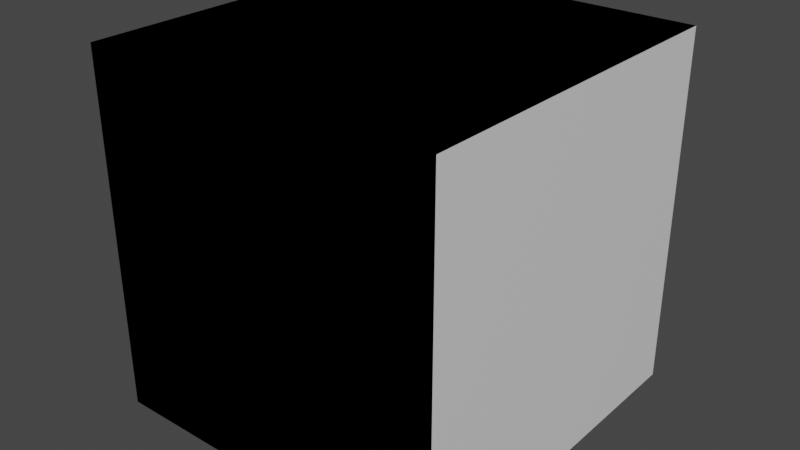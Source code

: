 # Source: corridor.blend  (saved by Blender 3.6.11; exported with 4.5.12 LTS)
import bpy
from mathutils import Matrix  # noqa: F401  (used for matrix-valued properties, if any)

bpy.ops.wm.read_factory_settings(use_empty=True)
scene = bpy.context.scene
scene.name = 'Scene'

# ---- collections
col_collection = bpy.data.collections.new('Collection'); scene.collection.children.link(col_collection)

# ---- materials (node trees are filled in below, after node groups)
mat_material = bpy.data.materials.new('Material')
mat_material.alpha_threshold = 0.0
mat_material.use_transparent_shadow = False
mat_material.roughness = 0.5
mat_material.line_color = (0.0, 0.0, 0.0, 1.0)
mat_floor = bpy.data.materials.new('Floor')
mat_floor.use_transparent_shadow = False

# ---- material node trees
mat_material.use_nodes = True; mat_material.node_tree.nodes.clear()
_N = mat_material.node_tree.nodes; _L = mat_material.node_tree.links
n0 = _N.new('ShaderNodeOutputMaterial'); n0.name = 'Material Output'; n0.location = (300, 300)
n1 = _N.new('ShaderNodeBsdfPrincipled'); n1.name = 'Principled BSDF'; n1.location = (10, 300)
n1.distribution = 'GGX'
n1.subsurface_method = 'RANDOM_WALK_SKIN'
n1.inputs[3].default_value = 1.45
n1.inputs[27].default_value = (0.0, 0.0, 0.0, 1.0)
n1.inputs[28].default_value = 1.0
_L.new(n1.outputs[0], n0.inputs[0])
n0.is_active_output = True
mat_floor.use_nodes = True; mat_floor.node_tree.nodes.clear()
_N = mat_floor.node_tree.nodes; _L = mat_floor.node_tree.links
n0 = _N.new('ShaderNodeBsdfPrincipled'); n0.name = 'Principled BSDF'; n0.location = (10, 300)
n0.distribution = 'GGX'
n0.subsurface_method = 'RANDOM_WALK_SKIN'
n0.inputs[0].default_value = (0.0, 0.6425, 0.8, 1.0)
n0.inputs[3].default_value = 1.45
n0.inputs[27].default_value = (0.0, 0.0, 0.0, 1.0)
n0.inputs[28].default_value = 1.0
n1 = _N.new('ShaderNodeOutputMaterial'); n1.name = 'Material Output'; n1.location = (300, 300)
_L.new(n0.outputs[0], n1.inputs[0])
n1.is_active_output = True

# ---- world
world_world = bpy.data.worlds.new('World'); scene.world = world_world
world_world.use_nodes = True; world_world.node_tree.nodes.clear()
_N = world_world.node_tree.nodes; _L = world_world.node_tree.links
n0 = _N.new('ShaderNodeOutputWorld'); n0.name = 'World Output'; n0.location = (300, 300)
n1 = _N.new('ShaderNodeBackground'); n1.name = 'Background'; n1.location = (10, 300)
n1.inputs[0].default_value = (0.05088, 0.05088, 0.05088, 1.0)
_L.new(n1.outputs[0], n0.inputs[0])
n0.is_active_output = True
world_world.color = (0.05088, 0.05088, 0.05088)
world_world.use_sun_shadow = False
world_world.sun_shadow_jitter_overblur = 0.0

# ---- meshes
me_cube = bpy.data.meshes.new('Cube')
me_cube.from_pydata([(-0.5, 0.5, 0.5), (-0.5, 0.5, -0.5), (0.5, 0.5, 0.5), (0.5, 0.5, -0.5), (-0.5, -0.5, 0.5), (-0.5, -0.5, -0.5), (0.5, -0.5, 0.5), (0.5, -0.5, -0.5)], [], [(3, 7, 6, 2), (5, 7, 3, 1), (5, 1, 0, 4), (2, 6, 4, 0)])
me_cube.polygons.foreach_set('material_index', [0, 1, 0, 0])
_uv = me_cube.uv_layers.new(name='UVMap')
_uv.uv.foreach_set('vector', [0.375, 0.75, 0.375, 1.0, 0.625, 1.0, 0.625, 0.75, 0.125, 0.5, 0.125, 0.75, 0.375, 0.75, 0.375, 0.5, 0.375, 0.25, 0.375, 0.5, 0.625, 0.5, 0.625, 0.25, 0.625, 0.75, 0.625, 1.0, 0.625, 0.25, 0.625, 0.5])
me_cube.materials.append(mat_material)
me_cube.materials.append(mat_floor)
me_cube.use_mirror_vertex_groups = False
me_cube.update()
me_cube_002 = bpy.data.meshes.new('Cube.002')
me_cube_002.from_pydata([(-0.5, -0.5, -0.5), (-0.5, -0.5, 0.5), (-0.5, 0.5, -0.5), (-0.5, 0.5, 0.5), (0.5, -0.5, -0.5), (0.5, -0.5, 0.5), (0.5, 0.5, -0.5), (0.5, 0.5, 0.5)], [], [(0, 2, 3, 1), (4, 0, 1, 5), (2, 0, 4, 6), (3, 7, 5, 1)])
me_cube_002.polygons.foreach_set('material_index', [0, 0, 1, 0])
_uv = me_cube_002.uv_layers.new(name='UVMap')
_uv.uv.foreach_set('vector', [0.375, 0.0, 0.375, 0.25, 0.625, 0.25, 0.625, 0.0, 0.375, 0.75, 0.375, 1.0, 0.625, 1.0, 0.625, 0.75, 0.125, 0.5, 0.125, 0.75, 0.375, 0.75, 0.375, 0.5, 0.625, 0.25, 0.0, 0.0, 0.625, 0.75, 0.625, 0.0])
me_cube_002.materials.append(mat_material)
me_cube_002.materials.append(mat_floor)
me_cube_002.update()
me_cube_001 = bpy.data.meshes.new('Cube.001')
me_cube_001.from_pydata([(-0.5, -0.5, -0.5), (-0.5, -0.5, 0.5), (-0.5, 0.5, -0.5), (0.5, -0.5, -0.5), (0.5, -0.5, 0.5), (0.5, 0.5, -0.5), (-0.5, 0.5, 0.5), (0.5, 0.5, 0.5)], [], [(3, 0, 1, 4), (2, 0, 3, 5), (4, 1, 6, 7)])
me_cube_001.polygons.foreach_set('material_index', [0, 1, 0])
_uv = me_cube_001.uv_layers.new(name='UVMap')
_uv.uv.foreach_set('vector', [0.375, 0.75, 0.375, 1.0, 0.625, 1.0, 0.625, 0.75, 0.125, 0.5, 0.125, 0.75, 0.375, 0.75, 0.375, 0.5, 0.625, 0.75, 0.625, 1.0, 0.625, 1.0, 0.625, 0.75])
me_cube_001.materials.append(mat_material)
me_cube_001.materials.append(mat_floor)
me_cube_001.update()
me_cube_003 = bpy.data.meshes.new('Cube.003')
me_cube_003.from_pydata([(-1.0, -1.0, -1.0), (-1.0, 1.0, -1.0), (1.0, -1.0, -1.0), (1.0, 1.0, -1.0), (-1.0, 1.0, 1.0), (-1.0, -1.0, 1.0), (1.0, 1.0, 1.0), (1.0, -1.0, 1.0)], [], [(1, 0, 2, 3), (4, 6, 7, 5)])
me_cube_003.polygons.foreach_set('material_index', [1, 0])
_uv = me_cube_003.uv_layers.new(name='UVMap')
_uv.uv.foreach_set('vector', [0.125, 0.5, 0.125, 0.75, 0.375, 0.75, 0.375, 0.5, 0.125, 0.5, 0.375, 0.5, 0.375, 0.75, 0.125, 0.75])
me_cube_003.materials.append(mat_material)
me_cube_003.materials.append(mat_floor)
me_cube_003.update()

# ---- objects
ob_corridorfb = bpy.data.objects.new('CorridorFB', me_cube)
ob_corridorrf = bpy.data.objects.new('CorridorRF', me_cube_002)
ob_corridorrfl = bpy.data.objects.new('CorridorRFL', me_cube_001)
ob_corridorrflb = bpy.data.objects.new('CorridorRFLB', me_cube_003)

# ---- transforms, parenting, visibility, modifiers, constraints
ob_corridorfb.location = (0.0, 0.0, 0.0)
ob_corridorfb.lock_rotations_4d = False
ob_corridorfb.empty_display_type = 'ARROWS'
ob_corridorfb.lineart.crease_threshold = 0.0
ob_corridorrf.location = (0.0, 0.0, 0.0)
ob_corridorrfl.location = (0.0, 0.0, 0.0)
ob_corridorrflb.location = (0.0, 0.0, 0.0)
ob_corridorrflb.scale = (0.5, 0.5, 0.5)

# ---- collection membership
col_collection.objects.link(ob_corridorfb)
col_collection.objects.link(ob_corridorrf)
col_collection.objects.link(ob_corridorrfl)
col_collection.objects.link(ob_corridorrflb)

# ---- scene / render settings (as saved in the file)
scene.frame_start = 1; scene.frame_end = 250; scene.frame_set(1)
scene.render.engine = 'BLENDER_EEVEE_NEXT'
scene.cycles.sampling_pattern = 'TABULATED_SOBOL'
scene.view_settings.view_transform = 'Filmic'
bpy.context.view_layer.update()

# ---- added for rendering (the .blend has no active camera and no usable light): camera, sun
cam_auto = bpy.data.cameras.new('AutoCamera')
cam_auto.lens = 50.0
cam_auto.sensor_width = 36.0
cam_auto.clip_end = 1000.0
ob_auto_camera = bpy.data.objects.new('AutoCamera', cam_auto)
scene.collection.objects.link(ob_auto_camera)
ob_auto_camera.location = (1.60254, -1.92304, 1.28203)
ob_auto_camera.rotation_euler = (1.09748, -7.21219e-08, 0.694738)
scene.camera = ob_auto_camera
light_auto_sun = bpy.data.lights.new('AutoSun', 'SUN')
light_auto_sun.energy = 3.0
light_auto_sun.angle = 0.0523599
ob_auto_sun = bpy.data.objects.new('AutoSun', light_auto_sun)
scene.collection.objects.link(ob_auto_sun)
ob_auto_sun.rotation_euler = (0.872665, 0.174533, 0.523599)
bpy.context.view_layer.update()
